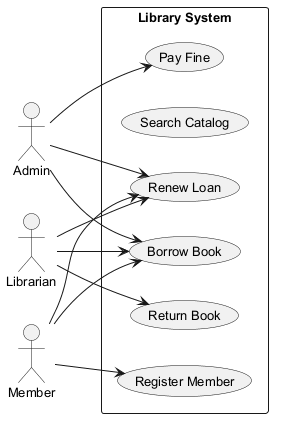

The diagram above was rendered by PlantUML. Its source (embedded in the PNG):
@startuml
skinparam defaultFontSize 13
left to right direction
actor "Admin" as Admin
actor "Librarian" as Librarian
actor "Member" as Member
rectangle "Library System" {
  usecase "Borrow Book" as UC_BorrowBook
  usecase "Search Catalog" as UC_SearchCatalog
  usecase "Pay Fine" as UC_PayFine
  usecase "Renew Loan" as UC_RenewLoan
  usecase "Register Member" as UC_RegisterMember
  usecase "Return Book" as UC_ReturnBook
}
Admin --> UC_PayFine
Admin --> UC_BorrowBook
Admin --> UC_RenewLoan
Librarian --> UC_RenewLoan
Librarian --> UC_BorrowBook
Librarian --> UC_ReturnBook
Member --> UC_RegisterMember
Member --> UC_RenewLoan
Member --> UC_BorrowBook
@enduml